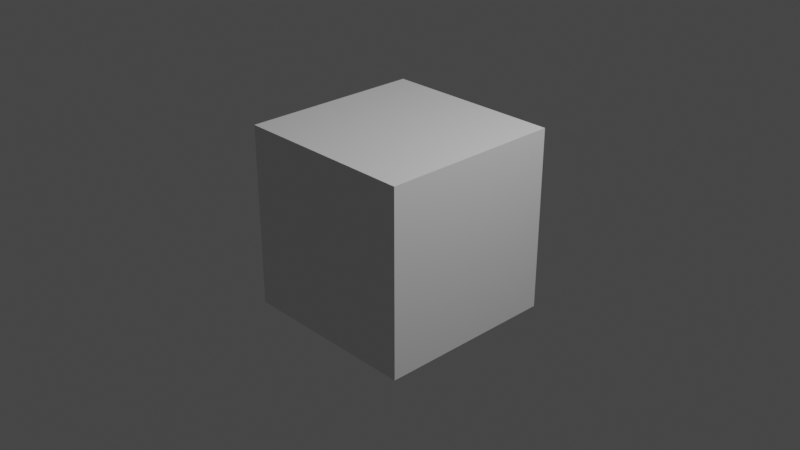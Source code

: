 # Source: hanger.blend  (saved by Blender 3.3.6; exported with 4.5.12 LTS)
import bpy
from mathutils import Matrix  # noqa: F401  (used for matrix-valued properties, if any)

bpy.ops.wm.read_factory_settings(use_empty=True)
scene = bpy.context.scene
scene.name = 'Scene'

# ---- collections
col_collection = bpy.data.collections.new('Collection'); scene.collection.children.link(col_collection)

# ---- materials (node trees are filled in below, after node groups)
mat_material = bpy.data.materials.new('Material')
mat_material.alpha_threshold = 0.0
mat_material.use_transparent_shadow = False
mat_material.roughness = 0.5
mat_material.line_color = (0.0, 0.0, 0.0, 1.0)

# ---- material node trees
mat_material.use_nodes = True; mat_material.node_tree.nodes.clear()
_N = mat_material.node_tree.nodes; _L = mat_material.node_tree.links
n0 = _N.new('ShaderNodeOutputMaterial'); n0.name = 'Material Output'; n0.location = (300, 300)
n1 = _N.new('ShaderNodeBsdfPrincipled'); n1.name = 'Principled BSDF'; n1.location = (10, 300)
n1.distribution = 'GGX'
n1.subsurface_method = 'RANDOM_WALK_SKIN'
n1.inputs[3].default_value = 1.45
n1.inputs[27].default_value = (0.0, 0.0, 0.0, 1.0)
n1.inputs[28].default_value = 1.0
_L.new(n1.outputs[0], n0.inputs[0])
n0.is_active_output = True

# ---- world
world_world = bpy.data.worlds.new('World'); scene.world = world_world
world_world.use_nodes = True; world_world.node_tree.nodes.clear()
_N = world_world.node_tree.nodes; _L = world_world.node_tree.links
n0 = _N.new('ShaderNodeOutputWorld'); n0.name = 'World Output'; n0.location = (300, 300)
n1 = _N.new('ShaderNodeBackground'); n1.name = 'Background'; n1.location = (10, 300)
n1.inputs[0].default_value = (0.05088, 0.05088, 0.05088, 1.0)
_L.new(n1.outputs[0], n0.inputs[0])
n0.is_active_output = True
world_world.color = (0.05088, 0.05088, 0.05088)
world_world.use_sun_shadow = False
world_world.sun_shadow_jitter_overblur = 0.0

# ---- cameras
cam_camera = bpy.data.cameras.new('Camera')
cam_camera.clip_end = 100.0
cam_camera.ortho_scale = 7.314

# ---- lights
light_light = bpy.data.lights.new('Light', 'POINT')
light_light.transmission_factor = 0.0
light_light.energy = 1000.0
light_light.shadow_soft_size = 0.1
light_light.shadow_maximum_resolution = 0.006
light_light.use_absolute_resolution = True

# ---- meshes
me_cube = bpy.data.meshes.new('Cube')
me_cube.from_pydata([(1.0, 1.0, 1.0), (1.0, 1.0, -1.0), (1.0, -1.0, 1.0), (1.0, -1.0, -1.0), (-1.0, 1.0, 1.0), (-1.0, 1.0, -1.0), (-1.0, -1.0, 1.0), (-1.0, -1.0, -1.0)], [], [(0, 4, 6, 2), (3, 2, 6, 7), (7, 6, 4, 5), (5, 1, 3, 7), (1, 0, 2, 3), (5, 4, 0, 1)])
_uv = me_cube.uv_layers.new(name='UVMap')
_uv.uv.foreach_set('vector', [0.625, 0.5, 0.875, 0.5, 0.875, 0.75, 0.625, 0.75, 0.375, 0.75, 0.625, 0.75, 0.625, 1.0, 0.375, 1.0, 0.375, 0.0, 0.625, 0.0, 0.625, 0.25, 0.375, 0.25, 0.125, 0.5, 0.375, 0.5, 0.375, 0.75, 0.125, 0.75, 0.375, 0.5, 0.625, 0.5, 0.625, 0.75, 0.375, 0.75, 0.375, 0.25, 0.625, 0.25, 0.625, 0.5, 0.375, 0.5])
me_cube.materials.append(mat_material)
me_cube.use_mirror_vertex_groups = False
me_cube.update()

# ---- objects
ob_cube = bpy.data.objects.new('Cube', me_cube)
ob_light = bpy.data.objects.new('Light', light_light)
ob_camera = bpy.data.objects.new('Camera', cam_camera)

# ---- transforms, parenting, visibility, modifiers, constraints
ob_cube.location = (0.0, 0.0, 0.0)
ob_cube.lock_rotations_4d = False
ob_cube.empty_display_type = 'ARROWS'
ob_cube.lineart.crease_threshold = 0.0
ob_light.location = (4.076, 1.005, 5.904)
ob_light.rotation_euler = (0.6503, 0.05522, 1.866)
ob_light.lock_rotations_4d = False
ob_light.empty_display_type = 'ARROWS'
ob_light.color = (0.0, 0.0, 0.0, 0.0)
ob_light.lineart.crease_threshold = 0.0
ob_camera.location = (7.359, -6.926, 4.958)
ob_camera.rotation_euler = (1.109, 0.0, 0.8149)
ob_camera.lock_rotations_4d = False
ob_camera.empty_display_type = 'ARROWS'
ob_camera.color = (0.0, 0.0, 0.0, 0.0)
ob_camera.display_type = 'WIRE'
ob_camera.lineart.crease_threshold = 0.0

# ---- collection membership
col_collection.objects.link(ob_cube)
col_collection.objects.link(ob_light)
col_collection.objects.link(ob_camera)

# ---- scene / render settings (as saved in the file)
scene.camera = ob_camera
scene.frame_start = 1; scene.frame_end = 250; scene.frame_set(1)
scene.render.engine = 'BLENDER_EEVEE_NEXT'
scene.cycles.sampling_pattern = 'TABULATED_SOBOL'
scene.cycles.use_light_tree = False
scene.view_settings.view_transform = 'Filmic'
bpy.context.view_layer.update()

